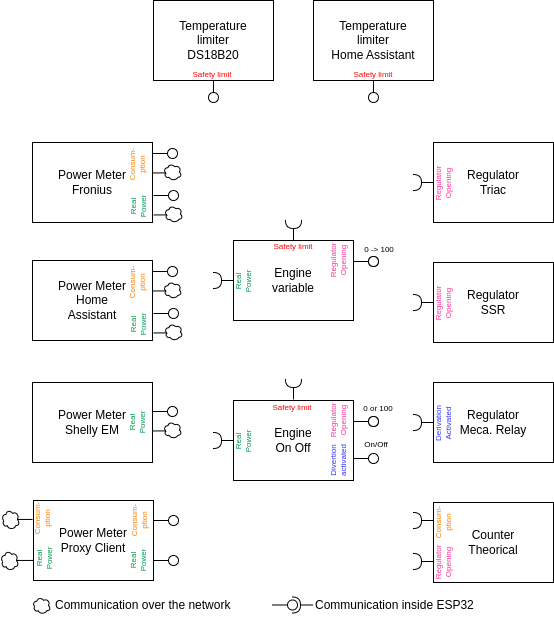

The diagram above was exported from draw.io. Its source (the exported page's mxGraphModel, read from the mxfile embedded in the PNG):
<mxGraphModel dx="717" dy="1686" grid="1" gridSize="10" guides="1" tooltips="1" connect="1" arrows="1" fold="1" page="1" pageScale="1" pageWidth="827" pageHeight="1169" math="0" shadow="0">
  <root>
    <mxCell id="0" />
    <mxCell id="1" parent="0" />
    <mxCell id="3" value="Power Meter&lt;br&gt;Fronius" style="rounded=0;whiteSpace=wrap;html=1;align=center;" parent="1" vertex="1">
      <mxGeometry x="39" y="-498" width="120" height="80" as="geometry" />
    </mxCell>
    <mxCell id="10" value="" style="rounded=0;orthogonalLoop=1;jettySize=auto;html=1;endArrow=none;endFill=0;sketch=0;sourcePerimeterSpacing=0;targetPerimeterSpacing=0;" parent="1" target="12" edge="1">
      <mxGeometry relative="1" as="geometry">
        <mxPoint x="159" y="-487" as="sourcePoint" />
      </mxGeometry>
    </mxCell>
    <mxCell id="11" value="" style="rounded=0;orthogonalLoop=1;jettySize=auto;html=1;endArrow=halfCircle;endFill=0;entryX=0.5;entryY=0.5;endSize=6;strokeWidth=1;sketch=0;" parent="1" edge="1">
      <mxGeometry relative="1" as="geometry">
        <mxPoint x="240" y="-360" as="sourcePoint" />
        <mxPoint x="220.00000000000006" y="-360" as="targetPoint" />
      </mxGeometry>
    </mxCell>
    <mxCell id="12" value="" style="ellipse;whiteSpace=wrap;html=1;align=center;aspect=fixed;resizable=0;points=[];outlineConnect=0;sketch=0;" parent="1" vertex="1">
      <mxGeometry x="174" y="-492" width="10" height="10" as="geometry" />
    </mxCell>
    <mxCell id="13" value="Engine&lt;br&gt;variable" style="rounded=0;whiteSpace=wrap;html=1;" parent="1" vertex="1">
      <mxGeometry x="240" y="-400" width="120" height="80" as="geometry" />
    </mxCell>
    <mxCell id="14" value="" style="rounded=0;orthogonalLoop=1;jettySize=auto;html=1;endArrow=none;endFill=0;sketch=0;sourcePerimeterSpacing=0;targetPerimeterSpacing=0;" parent="1" target="16" edge="1">
      <mxGeometry relative="1" as="geometry">
        <mxPoint x="360" y="-379" as="sourcePoint" />
      </mxGeometry>
    </mxCell>
    <mxCell id="16" value="" style="ellipse;whiteSpace=wrap;html=1;align=center;aspect=fixed;resizable=0;points=[];outlineConnect=0;sketch=0;" parent="1" vertex="1">
      <mxGeometry x="375" y="-384" width="10" height="10" as="geometry" />
    </mxCell>
    <mxCell id="18" value="Consum-&lt;br&gt;ption" style="text;html=1;strokeColor=none;fillColor=none;align=center;verticalAlign=middle;whiteSpace=wrap;rounded=0;rotation=-90;fontSize=8;fontColor=#FF8000;" parent="1" vertex="1">
      <mxGeometry x="114" y="-491" width="60" height="30" as="geometry" />
    </mxCell>
    <mxCell id="19" value="" style="rounded=0;orthogonalLoop=1;jettySize=auto;html=1;endArrow=halfCircle;endFill=0;entryX=0.5;entryY=0.5;endSize=6;strokeWidth=1;sketch=0;" parent="1" edge="1">
      <mxGeometry relative="1" as="geometry">
        <mxPoint x="240" y="-200" as="sourcePoint" />
        <mxPoint x="220" y="-200" as="targetPoint" />
      </mxGeometry>
    </mxCell>
    <mxCell id="20" value="Engine&lt;br&gt;On Off" style="rounded=0;whiteSpace=wrap;html=1;" parent="1" vertex="1">
      <mxGeometry x="240" y="-240" width="120" height="80" as="geometry" />
    </mxCell>
    <mxCell id="21" value="" style="rounded=0;orthogonalLoop=1;jettySize=auto;html=1;endArrow=none;endFill=0;sketch=0;sourcePerimeterSpacing=0;targetPerimeterSpacing=0;" parent="1" target="23" edge="1">
      <mxGeometry relative="1" as="geometry">
        <mxPoint x="360" y="-182" as="sourcePoint" />
      </mxGeometry>
    </mxCell>
    <mxCell id="23" value="" style="ellipse;whiteSpace=wrap;html=1;align=center;aspect=fixed;resizable=0;points=[];outlineConnect=0;sketch=0;" parent="1" vertex="1">
      <mxGeometry x="375" y="-187" width="10" height="10" as="geometry" />
    </mxCell>
    <mxCell id="24" value="Regulator&lt;br style=&quot;font-size: 8px;&quot;&gt;Opening" style="text;html=1;strokeColor=none;fillColor=none;align=center;verticalAlign=middle;whiteSpace=wrap;rounded=0;rotation=-90;fontSize=8;fontColor=#FF3399;" parent="1" vertex="1">
      <mxGeometry x="315" y="-395" width="60" height="30" as="geometry" />
    </mxCell>
    <mxCell id="25" value="" style="rounded=0;orthogonalLoop=1;jettySize=auto;html=1;endArrow=none;endFill=0;sketch=0;sourcePerimeterSpacing=0;targetPerimeterSpacing=0;" parent="1" target="27" edge="1">
      <mxGeometry relative="1" as="geometry">
        <mxPoint x="360" y="-379" as="sourcePoint" />
      </mxGeometry>
    </mxCell>
    <mxCell id="27" value="" style="ellipse;whiteSpace=wrap;html=1;align=center;aspect=fixed;resizable=0;points=[];outlineConnect=0;sketch=0;" parent="1" vertex="1">
      <mxGeometry x="375" y="-384" width="10" height="10" as="geometry" />
    </mxCell>
    <mxCell id="28" value="" style="rounded=0;orthogonalLoop=1;jettySize=auto;html=1;endArrow=none;endFill=0;sketch=0;sourcePerimeterSpacing=0;targetPerimeterSpacing=0;" parent="1" target="30" edge="1">
      <mxGeometry relative="1" as="geometry">
        <mxPoint x="360" y="-219" as="sourcePoint" />
      </mxGeometry>
    </mxCell>
    <mxCell id="30" value="" style="ellipse;whiteSpace=wrap;html=1;align=center;aspect=fixed;resizable=0;points=[];outlineConnect=0;sketch=0;" parent="1" vertex="1">
      <mxGeometry x="375" y="-224" width="10" height="10" as="geometry" />
    </mxCell>
    <mxCell id="31" value="Regulator&lt;br style=&quot;font-size: 8px;&quot;&gt;Opening" style="text;html=1;strokeColor=none;fillColor=none;align=center;verticalAlign=middle;whiteSpace=wrap;rounded=0;rotation=-90;fontSize=8;fontColor=#FF3399;" parent="1" vertex="1">
      <mxGeometry x="315" y="-235" width="60" height="30" as="geometry" />
    </mxCell>
    <mxCell id="32" value="" style="rounded=0;orthogonalLoop=1;jettySize=auto;html=1;endArrow=none;endFill=0;sketch=0;sourcePerimeterSpacing=0;targetPerimeterSpacing=0;" parent="1" target="34" edge="1">
      <mxGeometry relative="1" as="geometry">
        <mxPoint x="360" y="-219" as="sourcePoint" />
      </mxGeometry>
    </mxCell>
    <mxCell id="34" value="" style="ellipse;whiteSpace=wrap;html=1;align=center;aspect=fixed;resizable=0;points=[];outlineConnect=0;sketch=0;" parent="1" vertex="1">
      <mxGeometry x="375" y="-224" width="10" height="10" as="geometry" />
    </mxCell>
    <mxCell id="35" value="Divertion&lt;br&gt;activated" style="text;html=1;strokeColor=none;fillColor=none;align=center;verticalAlign=middle;whiteSpace=wrap;rounded=0;rotation=-90;fontSize=8;fontColor=#3333FF;" parent="1" vertex="1">
      <mxGeometry x="315" y="-195" width="60" height="30" as="geometry" />
    </mxCell>
    <mxCell id="36" value="Real&lt;br&gt;Power" style="text;html=1;strokeColor=none;fillColor=none;align=center;verticalAlign=middle;whiteSpace=wrap;rounded=0;rotation=-90;fontSize=8;fontColor=#00994D;" parent="1" vertex="1">
      <mxGeometry x="220" y="-374" width="60" height="30" as="geometry" />
    </mxCell>
    <mxCell id="37" value="Real&lt;br&gt;Power" style="text;html=1;strokeColor=none;fillColor=none;align=center;verticalAlign=middle;whiteSpace=wrap;rounded=0;rotation=-90;fontSize=8;fontColor=#00994D;" parent="1" vertex="1">
      <mxGeometry x="220" y="-214" width="60" height="30" as="geometry" />
    </mxCell>
    <mxCell id="41" value="0 -&amp;gt; 100" style="text;html=1;strokeColor=none;fillColor=none;align=center;verticalAlign=middle;whiteSpace=wrap;rounded=0;fontSize=8;" parent="1" vertex="1">
      <mxGeometry x="356" y="-400" width="60" height="17" as="geometry" />
    </mxCell>
    <mxCell id="42" value="0 or 100" style="text;html=1;strokeColor=none;fillColor=none;align=center;verticalAlign=middle;whiteSpace=wrap;rounded=0;fontSize=8;" parent="1" vertex="1">
      <mxGeometry x="355" y="-247" width="60" height="30" as="geometry" />
    </mxCell>
    <mxCell id="43" value="On/Off" style="text;html=1;strokeColor=none;fillColor=none;align=center;verticalAlign=middle;whiteSpace=wrap;rounded=0;fontSize=8;" parent="1" vertex="1">
      <mxGeometry x="353" y="-211" width="60" height="30" as="geometry" />
    </mxCell>
    <mxCell id="44" value="" style="rounded=0;orthogonalLoop=1;jettySize=auto;html=1;endArrow=halfCircle;endFill=0;entryX=0.5;entryY=0.5;endSize=6;strokeWidth=1;sketch=0;" parent="1" edge="1">
      <mxGeometry relative="1" as="geometry">
        <mxPoint x="440" y="-338" as="sourcePoint" />
        <mxPoint x="420" y="-338" as="targetPoint" />
      </mxGeometry>
    </mxCell>
    <mxCell id="45" value="Regulator&lt;br&gt;SSR" style="rounded=0;whiteSpace=wrap;html=1;" parent="1" vertex="1">
      <mxGeometry x="440" y="-378" width="120" height="80" as="geometry" />
    </mxCell>
    <mxCell id="53" value="Regulator&lt;br&gt;Opening" style="text;html=1;strokeColor=none;fillColor=none;align=center;verticalAlign=middle;whiteSpace=wrap;rounded=0;rotation=-90;fontSize=8;fontColor=#FF3399;" parent="1" vertex="1">
      <mxGeometry x="420" y="-352" width="60" height="30" as="geometry" />
    </mxCell>
    <mxCell id="54" value="" style="rounded=0;orthogonalLoop=1;jettySize=auto;html=1;endArrow=halfCircle;endFill=0;entryX=0.5;entryY=0.5;endSize=6;strokeWidth=1;sketch=0;" parent="1" edge="1">
      <mxGeometry relative="1" as="geometry">
        <mxPoint x="440" y="-458" as="sourcePoint" />
        <mxPoint x="420" y="-458" as="targetPoint" />
      </mxGeometry>
    </mxCell>
    <mxCell id="55" value="Regulator&lt;br&gt;Triac" style="rounded=0;whiteSpace=wrap;html=1;" parent="1" vertex="1">
      <mxGeometry x="440" y="-498" width="120" height="80" as="geometry" />
    </mxCell>
    <mxCell id="63" value="Regulator&lt;br&gt;Opening" style="text;html=1;strokeColor=none;fillColor=none;align=center;verticalAlign=middle;whiteSpace=wrap;rounded=0;rotation=-90;fontSize=8;fontColor=#FF3399;" parent="1" vertex="1">
      <mxGeometry x="420" y="-472" width="60" height="30" as="geometry" />
    </mxCell>
    <mxCell id="64" value="" style="rounded=0;orthogonalLoop=1;jettySize=auto;html=1;endArrow=halfCircle;endFill=0;entryX=0.5;entryY=0.5;endSize=6;strokeWidth=1;sketch=0;" parent="1" edge="1">
      <mxGeometry relative="1" as="geometry">
        <mxPoint x="440" y="-218" as="sourcePoint" />
        <mxPoint x="420" y="-218" as="targetPoint" />
      </mxGeometry>
    </mxCell>
    <mxCell id="65" value="Regulator&lt;br&gt;Meca. Relay" style="rounded=0;whiteSpace=wrap;html=1;" parent="1" vertex="1">
      <mxGeometry x="440" y="-258" width="120" height="80" as="geometry" />
    </mxCell>
    <mxCell id="73" value="Derivation&lt;br&gt;Activated" style="text;html=1;strokeColor=none;fillColor=none;align=center;verticalAlign=middle;whiteSpace=wrap;rounded=0;rotation=-90;fontSize=8;fontColor=#3333FF;" parent="1" vertex="1">
      <mxGeometry x="420" y="-232" width="60" height="30" as="geometry" />
    </mxCell>
    <mxCell id="75" value="" style="rounded=0;orthogonalLoop=1;jettySize=auto;html=1;endArrow=halfCircle;endFill=0;entryX=0.5;entryY=0.5;endSize=6;strokeWidth=1;sketch=0;" parent="1" edge="1">
      <mxGeometry relative="1" as="geometry">
        <mxPoint x="440" y="-79" as="sourcePoint" />
        <mxPoint x="420" y="-79" as="targetPoint" />
      </mxGeometry>
    </mxCell>
    <mxCell id="76" value="Counter&lt;br&gt;Theorical" style="rounded=0;whiteSpace=wrap;html=1;" parent="1" vertex="1">
      <mxGeometry x="440" y="-138" width="120" height="80" as="geometry" />
    </mxCell>
    <mxCell id="77" value="Regulator&lt;br&gt;Opening" style="text;html=1;strokeColor=none;fillColor=none;align=center;verticalAlign=middle;whiteSpace=wrap;rounded=0;rotation=-90;fontSize=8;fontColor=#FF3399;" parent="1" vertex="1">
      <mxGeometry x="420" y="-93" width="60" height="30" as="geometry" />
    </mxCell>
    <mxCell id="78" value="Power Meter&lt;br&gt;Home&lt;br&gt;Assistant" style="rounded=0;whiteSpace=wrap;html=1;align=center;" parent="1" vertex="1">
      <mxGeometry x="39" y="-380" width="120" height="80" as="geometry" />
    </mxCell>
    <mxCell id="82" value="Power Meter&lt;br&gt;Shelly EM" style="rounded=0;whiteSpace=wrap;html=1;align=center;" parent="1" vertex="1">
      <mxGeometry x="39" y="-258" width="120" height="80" as="geometry" />
    </mxCell>
    <mxCell id="83" value="" style="rounded=0;orthogonalLoop=1;jettySize=auto;html=1;endArrow=none;endFill=0;sketch=0;sourcePerimeterSpacing=0;targetPerimeterSpacing=0;" parent="1" target="84" edge="1">
      <mxGeometry relative="1" as="geometry">
        <mxPoint x="159" y="-229" as="sourcePoint" />
      </mxGeometry>
    </mxCell>
    <mxCell id="84" value="" style="ellipse;whiteSpace=wrap;html=1;align=center;aspect=fixed;resizable=0;points=[];outlineConnect=0;sketch=0;" parent="1" vertex="1">
      <mxGeometry x="174" y="-234" width="10" height="10" as="geometry" />
    </mxCell>
    <mxCell id="85" value="Real&lt;br&gt;Power" style="text;html=1;strokeColor=none;fillColor=none;align=center;verticalAlign=middle;whiteSpace=wrap;rounded=0;rotation=-90;fontSize=8;fontColor=#00994D;" parent="1" vertex="1">
      <mxGeometry x="114" y="-233" width="60" height="30" as="geometry" />
    </mxCell>
    <mxCell id="86" value="Power Meter&lt;br&gt;Proxy Client" style="rounded=0;whiteSpace=wrap;html=1;align=center;" parent="1" vertex="1">
      <mxGeometry x="40" y="-140" width="120" height="80" as="geometry" />
    </mxCell>
    <mxCell id="87" value="" style="rounded=0;orthogonalLoop=1;jettySize=auto;html=1;endArrow=none;endFill=0;sketch=0;sourcePerimeterSpacing=0;targetPerimeterSpacing=0;" parent="1" target="88" edge="1">
      <mxGeometry relative="1" as="geometry">
        <mxPoint x="160" y="-80" as="sourcePoint" />
      </mxGeometry>
    </mxCell>
    <mxCell id="88" value="" style="ellipse;whiteSpace=wrap;html=1;align=center;aspect=fixed;resizable=0;points=[];outlineConnect=0;sketch=0;" parent="1" vertex="1">
      <mxGeometry x="175" y="-85" width="10" height="10" as="geometry" />
    </mxCell>
    <mxCell id="89" value="Real&lt;br&gt;Power" style="text;html=1;strokeColor=none;fillColor=none;align=center;verticalAlign=middle;whiteSpace=wrap;rounded=0;rotation=-90;fontSize=8;fontColor=#00994D;" parent="1" vertex="1">
      <mxGeometry x="115" y="-95" width="60" height="30" as="geometry" />
    </mxCell>
    <mxCell id="91" value="Real&lt;br&gt;Power" style="text;html=1;strokeColor=none;fillColor=none;align=center;verticalAlign=middle;whiteSpace=wrap;rounded=0;rotation=-90;fontSize=8;fontColor=#00994D;" parent="1" vertex="1">
      <mxGeometry x="21" y="-97" width="60" height="30" as="geometry" />
    </mxCell>
    <mxCell id="93" value="" style="edgeStyle=none;html=1;exitX=0.841;exitY=0.497;exitDx=0;exitDy=0;exitPerimeter=0;endArrow=none;endFill=0;" parent="1" source="92" edge="1">
      <mxGeometry relative="1" as="geometry">
        <mxPoint x="39.999999999999886" y="-80.0429276668815" as="targetPoint" />
      </mxGeometry>
    </mxCell>
    <mxCell id="92" value="" style="ellipse;shape=cloud;whiteSpace=wrap;html=1;" parent="1" vertex="1">
      <mxGeometry x="7" y="-90" width="18" height="20" as="geometry" />
    </mxCell>
    <mxCell id="95" value="" style="rounded=0;orthogonalLoop=1;jettySize=auto;html=1;endArrow=none;endFill=0;sketch=0;sourcePerimeterSpacing=0;targetPerimeterSpacing=0;" parent="1" edge="1">
      <mxGeometry relative="1" as="geometry">
        <mxPoint x="159" y="-467.57" as="sourcePoint" />
        <mxPoint x="174.00000000000034" y="-467.57" as="targetPoint" />
      </mxGeometry>
    </mxCell>
    <mxCell id="94" value="" style="ellipse;shape=cloud;whiteSpace=wrap;html=1;" parent="1" vertex="1">
      <mxGeometry x="170" y="-477" width="18" height="17" as="geometry" />
    </mxCell>
    <mxCell id="100" value="" style="rounded=0;orthogonalLoop=1;jettySize=auto;html=1;endArrow=none;endFill=0;sketch=0;sourcePerimeterSpacing=0;targetPerimeterSpacing=0;" parent="1" edge="1">
      <mxGeometry relative="1" as="geometry">
        <mxPoint x="159" y="-209.56999999999994" as="sourcePoint" />
        <mxPoint x="174.00000000000034" y="-209.56999999999994" as="targetPoint" />
      </mxGeometry>
    </mxCell>
    <mxCell id="101" value="" style="ellipse;shape=cloud;whiteSpace=wrap;html=1;" parent="1" vertex="1">
      <mxGeometry x="170" y="-219" width="18" height="17" as="geometry" />
    </mxCell>
    <mxCell id="102" value="" style="ellipse;shape=cloud;whiteSpace=wrap;html=1;" parent="1" vertex="1">
      <mxGeometry x="39" y="-43.5" width="18" height="17" as="geometry" />
    </mxCell>
    <mxCell id="103" value="Communication over the network" style="text;html=1;strokeColor=none;fillColor=none;align=left;verticalAlign=middle;whiteSpace=wrap;rounded=0;" parent="1" vertex="1">
      <mxGeometry x="60" y="-50" width="200" height="30" as="geometry" />
    </mxCell>
    <mxCell id="104" value="" style="rounded=0;orthogonalLoop=1;jettySize=auto;html=1;endArrow=none;endFill=0;sketch=0;sourcePerimeterSpacing=0;targetPerimeterSpacing=0;" parent="1" target="106" edge="1">
      <mxGeometry relative="1" as="geometry">
        <mxPoint x="279" y="-35.5" as="sourcePoint" />
      </mxGeometry>
    </mxCell>
    <mxCell id="105" value="" style="rounded=0;orthogonalLoop=1;jettySize=auto;html=1;endArrow=halfCircle;endFill=0;entryX=0.5;entryY=0.5;endSize=6;strokeWidth=1;sketch=0;" parent="1" target="106" edge="1">
      <mxGeometry relative="1" as="geometry">
        <mxPoint x="319" y="-35.5" as="sourcePoint" />
      </mxGeometry>
    </mxCell>
    <mxCell id="106" value="" style="ellipse;whiteSpace=wrap;html=1;align=center;aspect=fixed;resizable=0;points=[];outlineConnect=0;sketch=0;" parent="1" vertex="1">
      <mxGeometry x="294" y="-40.5" width="10" height="10" as="geometry" />
    </mxCell>
    <mxCell id="107" value="Communication inside ESP32" style="text;html=1;strokeColor=none;fillColor=none;align=left;verticalAlign=middle;whiteSpace=wrap;rounded=0;" parent="1" vertex="1">
      <mxGeometry x="320" y="-50" width="200" height="30" as="geometry" />
    </mxCell>
    <mxCell id="108" value="" style="rounded=0;orthogonalLoop=1;jettySize=auto;html=1;endArrow=none;endFill=0;sketch=0;sourcePerimeterSpacing=0;targetPerimeterSpacing=0;rotation=90;" parent="1" target="110" edge="1">
      <mxGeometry relative="1" as="geometry">
        <mxPoint x="220" y="-560" as="sourcePoint" />
      </mxGeometry>
    </mxCell>
    <mxCell id="109" value="" style="rounded=0;orthogonalLoop=1;jettySize=auto;html=1;endArrow=halfCircle;endFill=0;endSize=6;strokeWidth=1;sketch=0;exitX=0.5;exitY=0.5;exitDx=0;exitDy=0;rotation=90;" parent="1" edge="1">
      <mxGeometry relative="1" as="geometry">
        <mxPoint x="300" y="-400" as="sourcePoint" />
        <mxPoint x="300" y="-420" as="targetPoint" />
      </mxGeometry>
    </mxCell>
    <mxCell id="110" value="" style="ellipse;whiteSpace=wrap;html=1;align=center;aspect=fixed;resizable=0;points=[];outlineConnect=0;sketch=0;rotation=180;container=0;" parent="1" vertex="1">
      <mxGeometry x="215" y="-548" width="10" height="10" as="geometry" />
    </mxCell>
    <mxCell id="114" value="Temperature&lt;br&gt;limiter&lt;br&gt;DS18B20" style="rounded=0;whiteSpace=wrap;html=1;align=center;" parent="1" vertex="1">
      <mxGeometry x="160" y="-640" width="120" height="80" as="geometry" />
    </mxCell>
    <mxCell id="117" value="" style="rounded=0;orthogonalLoop=1;jettySize=auto;html=1;endArrow=none;endFill=0;sketch=0;sourcePerimeterSpacing=0;targetPerimeterSpacing=0;rotation=90;" parent="1" target="118" edge="1">
      <mxGeometry relative="1" as="geometry">
        <mxPoint x="380" y="-560" as="sourcePoint" />
      </mxGeometry>
    </mxCell>
    <mxCell id="118" value="" style="ellipse;whiteSpace=wrap;html=1;align=center;aspect=fixed;resizable=0;points=[];outlineConnect=0;sketch=0;rotation=180;container=0;" parent="1" vertex="1">
      <mxGeometry x="375" y="-548" width="10" height="10" as="geometry" />
    </mxCell>
    <mxCell id="119" value="Temperature&lt;br&gt;limiter&lt;br&gt;Home Assistant" style="rounded=0;whiteSpace=wrap;html=1;align=center;" parent="1" vertex="1">
      <mxGeometry x="320" y="-640" width="120" height="80" as="geometry" />
    </mxCell>
    <mxCell id="131" value="" style="rounded=0;orthogonalLoop=1;jettySize=auto;html=1;endArrow=halfCircle;endFill=0;endSize=6;strokeWidth=1;sketch=0;exitX=0.5;exitY=0.5;exitDx=0;exitDy=0;rotation=90;" parent="1" edge="1">
      <mxGeometry relative="1" as="geometry">
        <mxPoint x="300" y="-241" as="sourcePoint" />
        <mxPoint x="300" y="-261" as="targetPoint" />
      </mxGeometry>
    </mxCell>
    <mxCell id="133" value="&lt;font color=&quot;#ff0000&quot; style=&quot;font-size: 8px;&quot;&gt;Safety limit&lt;/font&gt;" style="text;html=1;strokeColor=none;fillColor=none;align=center;verticalAlign=middle;whiteSpace=wrap;rounded=0;fontColor=#FF3399;" parent="1" vertex="1">
      <mxGeometry x="189" y="-582" width="60" height="30" as="geometry" />
    </mxCell>
    <mxCell id="134" value="&lt;font color=&quot;#ff0000&quot; style=&quot;font-size: 8px;&quot;&gt;Safety limit&lt;/font&gt;" style="text;html=1;strokeColor=none;fillColor=none;align=center;verticalAlign=middle;whiteSpace=wrap;rounded=0;fontColor=#FF3399;" parent="1" vertex="1">
      <mxGeometry x="350" y="-582" width="60" height="30" as="geometry" />
    </mxCell>
    <mxCell id="136" value="&lt;font color=&quot;#ff0000&quot; style=&quot;font-size: 8px;&quot;&gt;Safety limit&lt;/font&gt;" style="text;html=1;strokeColor=none;fillColor=none;align=center;verticalAlign=middle;whiteSpace=wrap;rounded=0;fontColor=#FF3399;" parent="1" vertex="1">
      <mxGeometry x="270" y="-410" width="60" height="30" as="geometry" />
    </mxCell>
    <mxCell id="137" value="&lt;font color=&quot;#ff0000&quot; style=&quot;font-size: 8px;&quot;&gt;Safety limit&lt;/font&gt;" style="text;html=1;strokeColor=none;fillColor=none;align=center;verticalAlign=middle;whiteSpace=wrap;rounded=0;fontColor=#FF3399;" parent="1" vertex="1">
      <mxGeometry x="269" y="-249" width="60" height="30" as="geometry" />
    </mxCell>
    <mxCell id="138" value="" style="rounded=0;orthogonalLoop=1;jettySize=auto;html=1;endArrow=halfCircle;endFill=0;entryX=0.5;entryY=0.5;endSize=6;strokeWidth=1;sketch=0;" edge="1" parent="1">
      <mxGeometry relative="1" as="geometry">
        <mxPoint x="440" y="-120" as="sourcePoint" />
        <mxPoint x="420" y="-120" as="targetPoint" />
      </mxGeometry>
    </mxCell>
    <mxCell id="139" value="Consum-&lt;br&gt;ption" style="text;html=1;strokeColor=none;fillColor=none;align=center;verticalAlign=middle;whiteSpace=wrap;rounded=0;rotation=-90;fontSize=8;fontColor=#ff8000;" vertex="1" parent="1">
      <mxGeometry x="420" y="-133" width="60" height="30" as="geometry" />
    </mxCell>
    <mxCell id="140" value="" style="rounded=0;orthogonalLoop=1;jettySize=auto;html=1;endArrow=none;endFill=0;sketch=0;sourcePerimeterSpacing=0;targetPerimeterSpacing=0;" edge="1" parent="1" target="141">
      <mxGeometry relative="1" as="geometry">
        <mxPoint x="160.0000000000001" y="-445" as="sourcePoint" />
      </mxGeometry>
    </mxCell>
    <mxCell id="141" value="" style="ellipse;whiteSpace=wrap;html=1;align=center;aspect=fixed;resizable=0;points=[];outlineConnect=0;sketch=0;" vertex="1" parent="1">
      <mxGeometry x="175" y="-450" width="10" height="10" as="geometry" />
    </mxCell>
    <mxCell id="142" value="Real&lt;br&gt;Power" style="text;html=1;strokeColor=none;fillColor=none;align=center;verticalAlign=middle;whiteSpace=wrap;rounded=0;rotation=-90;fontSize=8;fontColor=#00994D;" vertex="1" parent="1">
      <mxGeometry x="115" y="-449" width="60" height="30" as="geometry" />
    </mxCell>
    <mxCell id="143" value="" style="rounded=0;orthogonalLoop=1;jettySize=auto;html=1;endArrow=none;endFill=0;sketch=0;sourcePerimeterSpacing=0;targetPerimeterSpacing=0;" edge="1" parent="1">
      <mxGeometry relative="1" as="geometry">
        <mxPoint x="160.0000000000001" y="-425.56999999999994" as="sourcePoint" />
        <mxPoint x="175.00000000000034" y="-425.56999999999994" as="targetPoint" />
      </mxGeometry>
    </mxCell>
    <mxCell id="144" value="" style="ellipse;shape=cloud;whiteSpace=wrap;html=1;" vertex="1" parent="1">
      <mxGeometry x="171" y="-435" width="18" height="17" as="geometry" />
    </mxCell>
    <mxCell id="145" value="" style="rounded=0;orthogonalLoop=1;jettySize=auto;html=1;endArrow=none;endFill=0;sketch=0;sourcePerimeterSpacing=0;targetPerimeterSpacing=0;" edge="1" parent="1" target="146">
      <mxGeometry relative="1" as="geometry">
        <mxPoint x="159.0000000000001" y="-369" as="sourcePoint" />
      </mxGeometry>
    </mxCell>
    <mxCell id="146" value="" style="ellipse;whiteSpace=wrap;html=1;align=center;aspect=fixed;resizable=0;points=[];outlineConnect=0;sketch=0;" vertex="1" parent="1">
      <mxGeometry x="174" y="-374" width="10" height="10" as="geometry" />
    </mxCell>
    <mxCell id="147" value="Consum-&lt;br&gt;ption" style="text;html=1;strokeColor=none;fillColor=none;align=center;verticalAlign=middle;whiteSpace=wrap;rounded=0;rotation=-90;fontSize=8;fontColor=#FF8000;" vertex="1" parent="1">
      <mxGeometry x="114" y="-373" width="60" height="30" as="geometry" />
    </mxCell>
    <mxCell id="148" value="" style="rounded=0;orthogonalLoop=1;jettySize=auto;html=1;endArrow=none;endFill=0;sketch=0;sourcePerimeterSpacing=0;targetPerimeterSpacing=0;" edge="1" parent="1">
      <mxGeometry relative="1" as="geometry">
        <mxPoint x="159.0000000000001" y="-349.56999999999994" as="sourcePoint" />
        <mxPoint x="174.00000000000034" y="-349.56999999999994" as="targetPoint" />
      </mxGeometry>
    </mxCell>
    <mxCell id="149" value="" style="ellipse;shape=cloud;whiteSpace=wrap;html=1;" vertex="1" parent="1">
      <mxGeometry x="170" y="-359" width="18" height="17" as="geometry" />
    </mxCell>
    <mxCell id="150" value="" style="rounded=0;orthogonalLoop=1;jettySize=auto;html=1;endArrow=none;endFill=0;sketch=0;sourcePerimeterSpacing=0;targetPerimeterSpacing=0;" edge="1" parent="1" target="151">
      <mxGeometry relative="1" as="geometry">
        <mxPoint x="160.0000000000001" y="-327" as="sourcePoint" />
      </mxGeometry>
    </mxCell>
    <mxCell id="151" value="" style="ellipse;whiteSpace=wrap;html=1;align=center;aspect=fixed;resizable=0;points=[];outlineConnect=0;sketch=0;" vertex="1" parent="1">
      <mxGeometry x="175" y="-332" width="10" height="10" as="geometry" />
    </mxCell>
    <mxCell id="152" value="Real&lt;br&gt;Power" style="text;html=1;strokeColor=none;fillColor=none;align=center;verticalAlign=middle;whiteSpace=wrap;rounded=0;rotation=-90;fontSize=8;fontColor=#00994D;" vertex="1" parent="1">
      <mxGeometry x="115" y="-331" width="60" height="30" as="geometry" />
    </mxCell>
    <mxCell id="153" value="" style="rounded=0;orthogonalLoop=1;jettySize=auto;html=1;endArrow=none;endFill=0;sketch=0;sourcePerimeterSpacing=0;targetPerimeterSpacing=0;" edge="1" parent="1">
      <mxGeometry relative="1" as="geometry">
        <mxPoint x="160.0000000000001" y="-307.56999999999994" as="sourcePoint" />
        <mxPoint x="175.00000000000045" y="-307.56999999999994" as="targetPoint" />
      </mxGeometry>
    </mxCell>
    <mxCell id="154" value="" style="ellipse;shape=cloud;whiteSpace=wrap;html=1;" vertex="1" parent="1">
      <mxGeometry x="171" y="-317" width="18" height="17" as="geometry" />
    </mxCell>
    <mxCell id="155" value="" style="rounded=0;orthogonalLoop=1;jettySize=auto;html=1;endArrow=none;endFill=0;sketch=0;sourcePerimeterSpacing=0;targetPerimeterSpacing=0;" edge="1" parent="1" target="156">
      <mxGeometry relative="1" as="geometry">
        <mxPoint x="160.0000000000001" y="-120" as="sourcePoint" />
      </mxGeometry>
    </mxCell>
    <mxCell id="156" value="" style="ellipse;whiteSpace=wrap;html=1;align=center;aspect=fixed;resizable=0;points=[];outlineConnect=0;sketch=0;" vertex="1" parent="1">
      <mxGeometry x="175" y="-125" width="10" height="10" as="geometry" />
    </mxCell>
    <mxCell id="157" value="Consum-&lt;br&gt;ption" style="text;html=1;strokeColor=none;fillColor=none;align=center;verticalAlign=middle;whiteSpace=wrap;rounded=0;rotation=-90;fontSize=8;fontColor=#FF8000;" vertex="1" parent="1">
      <mxGeometry x="116" y="-135" width="60" height="30" as="geometry" />
    </mxCell>
    <mxCell id="163" value="" style="edgeStyle=none;html=1;exitX=0.841;exitY=0.497;exitDx=0;exitDy=0;exitPerimeter=0;endArrow=none;endFill=0;" edge="1" parent="1" source="164">
      <mxGeometry relative="1" as="geometry">
        <mxPoint x="38.999999999999886" y="-121.0429276668815" as="targetPoint" />
      </mxGeometry>
    </mxCell>
    <mxCell id="164" value="" style="ellipse;shape=cloud;whiteSpace=wrap;html=1;" vertex="1" parent="1">
      <mxGeometry x="8" y="-131" width="18" height="20" as="geometry" />
    </mxCell>
    <mxCell id="165" value="Consum-&lt;br&gt;ption" style="text;html=1;strokeColor=none;fillColor=none;align=center;verticalAlign=middle;whiteSpace=wrap;rounded=0;rotation=-90;fontSize=8;fontColor=#FF8000;" vertex="1" parent="1">
      <mxGeometry x="19" y="-137" width="60" height="30" as="geometry" />
    </mxCell>
  </root>
</mxGraphModel>